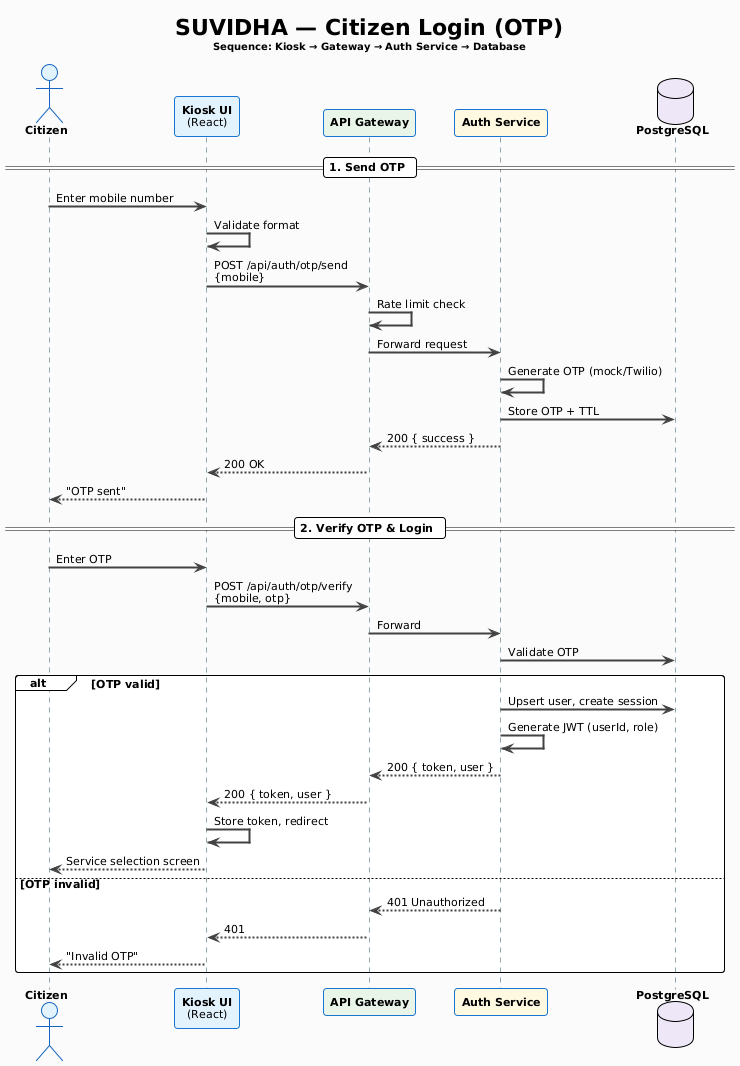

The diagram above was rendered by PlantUML. Its source (embedded in the PNG):
@startuml
!theme plain
skinparam backgroundColor #FAFAFA
skinparam sequenceArrowThickness 2
skinparam sequenceParticipantBorderColor #1976D2
skinparam sequenceParticipantBackgroundColor #E3F2FD
skinparam sequenceLifeLineBorderColor #424242
skinparam defaultFontName Segoe UI
skinparam defaultFontSize 11
skinparam roundcorner 6

skinparam sequence {
  ArrowColor #424242
  ActorBorderColor #1565C0
  ParticipantBorderColor #1976D2
  ParticipantBackgroundColor #E3F2FD
  LifeLineBorderColor #90A4AE
}

title **SUVIDHA — Citizen Login (OTP)**\n<size:10>Sequence: Kiosk → Gateway → Auth Service → Database</size>

actor "**Citizen**" as User #E3F2FD
participant "**Kiosk UI**\n(React)" as Kiosk #E3F2FD
participant "**API Gateway**" as GW #E8F5E9
participant "**Auth Service**" as Auth #FFF8E1
database "**PostgreSQL**" as DB #EDE7F6

== 1. Send OTP ==
User -> Kiosk : Enter mobile number
Kiosk -> Kiosk : Validate format
Kiosk -> GW : POST /api/auth/otp/send\n{mobile}
GW -> GW : Rate limit check
GW -> Auth : Forward request
Auth -> Auth : Generate OTP (mock/Twilio)
Auth -> DB : Store OTP + TTL
Auth --> GW : 200 { success }
GW --> Kiosk : 200 OK
Kiosk --> User : "OTP sent"

== 2. Verify OTP & Login ==
User -> Kiosk : Enter OTP
Kiosk -> GW : POST /api/auth/otp/verify\n{mobile, otp}
GW -> Auth : Forward
Auth -> DB : Validate OTP
alt OTP valid
  Auth -> DB : Upsert user, create session
  Auth -> Auth : Generate JWT (userId, role)
  Auth --> GW : 200 { token, user }
  GW --> Kiosk : 200 { token, user }
  Kiosk -> Kiosk : Store token, redirect
  Kiosk --> User : Service selection screen
else OTP invalid
  Auth --> GW : 401 Unauthorized
  GW --> Kiosk : 401
  Kiosk --> User : "Invalid OTP"
end
@enduml